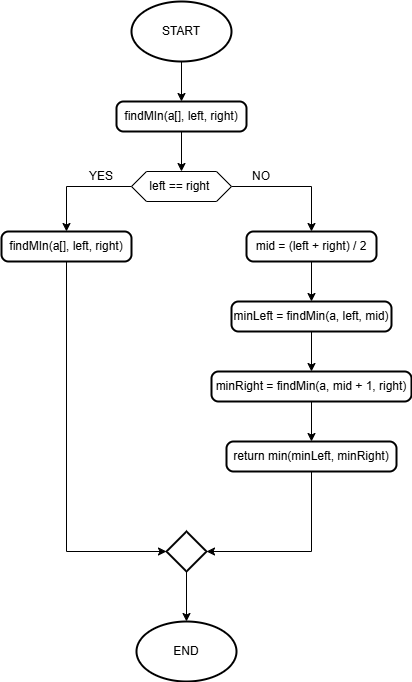

The diagram above was exported from draw.io. Its source (the exported page's mxGraphModel, read from the mxfile embedded in the PNG):
<mxGraphModel dx="1203" dy="3909" grid="1" gridSize="10" guides="1" tooltips="1" connect="1" arrows="1" fold="1" page="1" pageScale="1" pageWidth="4681" pageHeight="3300" math="0" shadow="0">
  <root>
    <mxCell id="0" />
    <mxCell id="1" parent="0" />
    <mxCell id="iCOzr29htuh2J0y2DGwd-19" style="edgeStyle=orthogonalEdgeStyle;rounded=0;orthogonalLoop=1;jettySize=auto;html=1;exitX=0.5;exitY=1;exitDx=0;exitDy=0;entryX=0.5;entryY=0;entryDx=0;entryDy=0;" edge="1" parent="1" source="iCOzr29htuh2J0y2DGwd-2" target="iCOzr29htuh2J0y2DGwd-4">
      <mxGeometry relative="1" as="geometry" />
    </mxCell>
    <mxCell id="iCOzr29htuh2J0y2DGwd-2" value="findMIn(a[], left, right)" style="rounded=1;whiteSpace=wrap;html=1;absoluteArcSize=1;arcSize=14;strokeWidth=2;" vertex="1" parent="1">
      <mxGeometry x="750" y="90" width="130" height="30" as="geometry" />
    </mxCell>
    <mxCell id="iCOzr29htuh2J0y2DGwd-17" style="edgeStyle=orthogonalEdgeStyle;rounded=0;orthogonalLoop=1;jettySize=auto;html=1;exitX=0;exitY=0.5;exitDx=0;exitDy=0;entryX=0.5;entryY=0;entryDx=0;entryDy=0;" edge="1" parent="1" source="iCOzr29htuh2J0y2DGwd-3" target="iCOzr29htuh2J0y2DGwd-5">
      <mxGeometry relative="1" as="geometry" />
    </mxCell>
    <mxCell id="iCOzr29htuh2J0y2DGwd-18" style="edgeStyle=orthogonalEdgeStyle;rounded=0;orthogonalLoop=1;jettySize=auto;html=1;exitX=1;exitY=0.5;exitDx=0;exitDy=0;entryX=0.5;entryY=0;entryDx=0;entryDy=0;" edge="1" parent="1" source="iCOzr29htuh2J0y2DGwd-3" target="iCOzr29htuh2J0y2DGwd-6">
      <mxGeometry relative="1" as="geometry" />
    </mxCell>
    <mxCell id="iCOzr29htuh2J0y2DGwd-3" value="" style="verticalLabelPosition=bottom;verticalAlign=top;html=1;shape=hexagon;perimeter=hexagonPerimeter2;arcSize=6;size=0.15;" vertex="1" parent="1">
      <mxGeometry x="765" y="160" width="100" height="30" as="geometry" />
    </mxCell>
    <mxCell id="iCOzr29htuh2J0y2DGwd-4" value="left == right&amp;nbsp;" style="text;html=1;align=center;verticalAlign=middle;whiteSpace=wrap;rounded=0;" vertex="1" parent="1">
      <mxGeometry x="780" y="160" width="70" height="30" as="geometry" />
    </mxCell>
    <mxCell id="iCOzr29htuh2J0y2DGwd-5" value="findMIn(a[], left, right)" style="rounded=1;whiteSpace=wrap;html=1;absoluteArcSize=1;arcSize=14;strokeWidth=2;" vertex="1" parent="1">
      <mxGeometry x="635" y="220" width="130" height="30" as="geometry" />
    </mxCell>
    <mxCell id="iCOzr29htuh2J0y2DGwd-11" style="edgeStyle=orthogonalEdgeStyle;rounded=0;orthogonalLoop=1;jettySize=auto;html=1;" edge="1" parent="1" source="iCOzr29htuh2J0y2DGwd-6" target="iCOzr29htuh2J0y2DGwd-7">
      <mxGeometry relative="1" as="geometry" />
    </mxCell>
    <mxCell id="iCOzr29htuh2J0y2DGwd-6" value="mid = (left + right) / 2" style="rounded=1;whiteSpace=wrap;html=1;absoluteArcSize=1;arcSize=14;strokeWidth=2;" vertex="1" parent="1">
      <mxGeometry x="880" y="220" width="130" height="30" as="geometry" />
    </mxCell>
    <mxCell id="iCOzr29htuh2J0y2DGwd-12" style="edgeStyle=orthogonalEdgeStyle;rounded=0;orthogonalLoop=1;jettySize=auto;html=1;exitX=0.5;exitY=1;exitDx=0;exitDy=0;entryX=0.5;entryY=0;entryDx=0;entryDy=0;" edge="1" parent="1" source="iCOzr29htuh2J0y2DGwd-7" target="iCOzr29htuh2J0y2DGwd-8">
      <mxGeometry relative="1" as="geometry" />
    </mxCell>
    <mxCell id="iCOzr29htuh2J0y2DGwd-7" value="minLeft = findMin(a, left, mid)" style="rounded=1;whiteSpace=wrap;html=1;absoluteArcSize=1;arcSize=14;strokeWidth=2;" vertex="1" parent="1">
      <mxGeometry x="865" y="290" width="160" height="30" as="geometry" />
    </mxCell>
    <mxCell id="iCOzr29htuh2J0y2DGwd-13" style="edgeStyle=orthogonalEdgeStyle;rounded=0;orthogonalLoop=1;jettySize=auto;html=1;entryX=0.5;entryY=0;entryDx=0;entryDy=0;" edge="1" parent="1" source="iCOzr29htuh2J0y2DGwd-8" target="iCOzr29htuh2J0y2DGwd-9">
      <mxGeometry relative="1" as="geometry" />
    </mxCell>
    <mxCell id="iCOzr29htuh2J0y2DGwd-8" value="minRight = findMin(a, mid + 1, right)" style="rounded=1;whiteSpace=wrap;html=1;absoluteArcSize=1;arcSize=14;strokeWidth=2;" vertex="1" parent="1">
      <mxGeometry x="845" y="360" width="200" height="30" as="geometry" />
    </mxCell>
    <mxCell id="iCOzr29htuh2J0y2DGwd-9" value="return min(minLeft, minRight)" style="rounded=1;whiteSpace=wrap;html=1;absoluteArcSize=1;arcSize=14;strokeWidth=2;" vertex="1" parent="1">
      <mxGeometry x="860" y="430" width="170" height="30" as="geometry" />
    </mxCell>
    <mxCell id="iCOzr29htuh2J0y2DGwd-14" value="" style="strokeWidth=2;html=1;shape=mxgraph.flowchart.decision;whiteSpace=wrap;" vertex="1" parent="1">
      <mxGeometry x="800" y="520" width="40" height="40" as="geometry" />
    </mxCell>
    <mxCell id="iCOzr29htuh2J0y2DGwd-15" style="edgeStyle=orthogonalEdgeStyle;rounded=0;orthogonalLoop=1;jettySize=auto;html=1;exitX=0.5;exitY=1;exitDx=0;exitDy=0;entryX=1;entryY=0.5;entryDx=0;entryDy=0;entryPerimeter=0;" edge="1" parent="1" source="iCOzr29htuh2J0y2DGwd-9" target="iCOzr29htuh2J0y2DGwd-14">
      <mxGeometry relative="1" as="geometry" />
    </mxCell>
    <mxCell id="iCOzr29htuh2J0y2DGwd-16" style="edgeStyle=orthogonalEdgeStyle;rounded=0;orthogonalLoop=1;jettySize=auto;html=1;exitX=0.5;exitY=1;exitDx=0;exitDy=0;entryX=0;entryY=0.5;entryDx=0;entryDy=0;entryPerimeter=0;" edge="1" parent="1" source="iCOzr29htuh2J0y2DGwd-5" target="iCOzr29htuh2J0y2DGwd-14">
      <mxGeometry relative="1" as="geometry" />
    </mxCell>
    <mxCell id="iCOzr29htuh2J0y2DGwd-23" style="edgeStyle=orthogonalEdgeStyle;rounded=0;orthogonalLoop=1;jettySize=auto;html=1;exitX=0.5;exitY=1;exitDx=0;exitDy=0;exitPerimeter=0;entryX=0.5;entryY=0;entryDx=0;entryDy=0;" edge="1" parent="1" source="iCOzr29htuh2J0y2DGwd-20" target="iCOzr29htuh2J0y2DGwd-2">
      <mxGeometry relative="1" as="geometry" />
    </mxCell>
    <mxCell id="iCOzr29htuh2J0y2DGwd-20" value="START" style="strokeWidth=2;html=1;shape=mxgraph.flowchart.start_1;whiteSpace=wrap;" vertex="1" parent="1">
      <mxGeometry x="765" y="-10" width="100" height="60" as="geometry" />
    </mxCell>
    <mxCell id="iCOzr29htuh2J0y2DGwd-21" value="END" style="strokeWidth=2;html=1;shape=mxgraph.flowchart.start_1;whiteSpace=wrap;" vertex="1" parent="1">
      <mxGeometry x="770" y="610" width="100" height="60" as="geometry" />
    </mxCell>
    <mxCell id="iCOzr29htuh2J0y2DGwd-22" style="edgeStyle=orthogonalEdgeStyle;rounded=0;orthogonalLoop=1;jettySize=auto;html=1;exitX=0.5;exitY=1;exitDx=0;exitDy=0;exitPerimeter=0;entryX=0.5;entryY=0;entryDx=0;entryDy=0;entryPerimeter=0;" edge="1" parent="1" source="iCOzr29htuh2J0y2DGwd-14" target="iCOzr29htuh2J0y2DGwd-21">
      <mxGeometry relative="1" as="geometry" />
    </mxCell>
    <mxCell id="iCOzr29htuh2J0y2DGwd-24" value="YES" style="text;html=1;align=center;verticalAlign=middle;whiteSpace=wrap;rounded=0;" vertex="1" parent="1">
      <mxGeometry x="705" y="150" width="60" height="30" as="geometry" />
    </mxCell>
    <mxCell id="iCOzr29htuh2J0y2DGwd-25" value="NO" style="text;html=1;align=center;verticalAlign=middle;whiteSpace=wrap;rounded=0;" vertex="1" parent="1">
      <mxGeometry x="865" y="150" width="60" height="30" as="geometry" />
    </mxCell>
  </root>
</mxGraphModel>